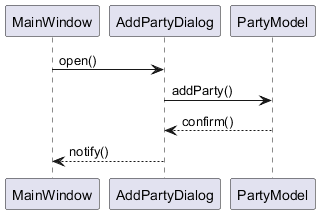

The diagram above was rendered by PlantUML. Its source (embedded in the PNG):
@startuml
participant MainWindow
participant AddPartyDialog
participant PartyModel

MainWindow -> AddPartyDialog : open()
AddPartyDialog -> PartyModel : addParty()
PartyModel --> AddPartyDialog : confirm()
AddPartyDialog --> MainWindow : notify()
@enduml